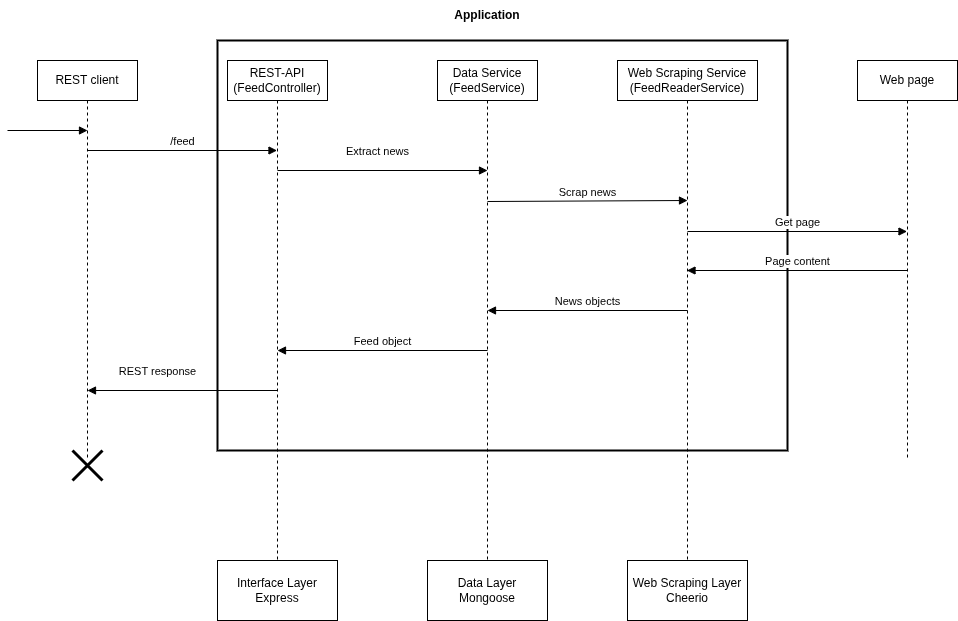

The diagram above was exported from draw.io. Its source (the exported page's mxGraphModel, read from the mxfile embedded in the PNG):
<mxGraphModel dx="2276" dy="761" grid="1" gridSize="10" guides="1" tooltips="1" connect="1" arrows="1" fold="1" page="1" pageScale="1" pageWidth="850" pageHeight="1100" math="0" shadow="0">
  <root>
    <mxCell id="0" />
    <mxCell id="1" parent="0" />
    <mxCell id="tsgmGJa1XhRt7jZv6oGx-22" value="" style="rounded=0;whiteSpace=wrap;html=1;fillColor=none;strokeWidth=2;" parent="1" vertex="1">
      <mxGeometry y="220" width="570" height="410" as="geometry" />
    </mxCell>
    <mxCell id="tsgmGJa1XhRt7jZv6oGx-1" value="REST client" style="shape=umlLifeline;perimeter=lifelinePerimeter;whiteSpace=wrap;html=1;container=1;dropTarget=0;collapsible=0;recursiveResize=0;outlineConnect=0;portConstraint=eastwest;newEdgeStyle={&quot;curved&quot;:0,&quot;rounded&quot;:0};" parent="1" vertex="1">
      <mxGeometry x="-180" y="240" width="100" height="400" as="geometry" />
    </mxCell>
    <mxCell id="tsgmGJa1XhRt7jZv6oGx-2" value="REST-API&lt;div&gt;(FeedController)&lt;/div&gt;" style="shape=umlLifeline;perimeter=lifelinePerimeter;whiteSpace=wrap;html=1;container=1;dropTarget=0;collapsible=0;recursiveResize=0;outlineConnect=0;portConstraint=eastwest;newEdgeStyle={&quot;curved&quot;:0,&quot;rounded&quot;:0};" parent="1" vertex="1">
      <mxGeometry x="10" y="240" width="100" height="500" as="geometry" />
    </mxCell>
    <mxCell id="tsgmGJa1XhRt7jZv6oGx-3" value="Data Service (FeedService)" style="shape=umlLifeline;perimeter=lifelinePerimeter;whiteSpace=wrap;html=1;container=1;dropTarget=0;collapsible=0;recursiveResize=0;outlineConnect=0;portConstraint=eastwest;newEdgeStyle={&quot;curved&quot;:0,&quot;rounded&quot;:0};" parent="1" vertex="1">
      <mxGeometry x="220" y="240" width="100" height="500" as="geometry" />
    </mxCell>
    <mxCell id="tsgmGJa1XhRt7jZv6oGx-4" value="Web Scraping Service (FeedReaderService)" style="shape=umlLifeline;perimeter=lifelinePerimeter;whiteSpace=wrap;html=1;container=1;dropTarget=0;collapsible=0;recursiveResize=0;outlineConnect=0;portConstraint=eastwest;newEdgeStyle={&quot;curved&quot;:0,&quot;rounded&quot;:0};" parent="1" vertex="1">
      <mxGeometry x="400" y="240" width="140" height="500" as="geometry" />
    </mxCell>
    <mxCell id="tsgmGJa1XhRt7jZv6oGx-5" value="Web page" style="shape=umlLifeline;perimeter=lifelinePerimeter;whiteSpace=wrap;html=1;container=1;dropTarget=0;collapsible=0;recursiveResize=0;outlineConnect=0;portConstraint=eastwest;newEdgeStyle={&quot;curved&quot;:0,&quot;rounded&quot;:0};" parent="1" vertex="1">
      <mxGeometry x="640" y="240" width="100" height="400" as="geometry" />
    </mxCell>
    <mxCell id="tsgmGJa1XhRt7jZv6oGx-6" value="" style="html=1;verticalAlign=bottom;endArrow=block;curved=0;rounded=0;" parent="1" edge="1">
      <mxGeometry width="80" relative="1" as="geometry">
        <mxPoint x="-210" y="310" as="sourcePoint" />
        <mxPoint x="-130" y="310" as="targetPoint" />
      </mxGeometry>
    </mxCell>
    <mxCell id="tsgmGJa1XhRt7jZv6oGx-7" value="/feed" style="html=1;verticalAlign=bottom;endArrow=block;curved=0;rounded=0;" parent="1" target="tsgmGJa1XhRt7jZv6oGx-2" edge="1">
      <mxGeometry width="80" relative="1" as="geometry">
        <mxPoint x="-130" y="330" as="sourcePoint" />
        <mxPoint x="-50" y="330" as="targetPoint" />
      </mxGeometry>
    </mxCell>
    <mxCell id="tsgmGJa1XhRt7jZv6oGx-8" value="Extract news" style="html=1;verticalAlign=bottom;endArrow=block;curved=0;rounded=0;" parent="1" edge="1">
      <mxGeometry x="-0.0476" y="10" width="80" relative="1" as="geometry">
        <mxPoint x="60" y="350" as="sourcePoint" />
        <mxPoint x="270" y="350" as="targetPoint" />
        <mxPoint as="offset" />
      </mxGeometry>
    </mxCell>
    <mxCell id="tsgmGJa1XhRt7jZv6oGx-10" value="Get page" style="html=1;verticalAlign=bottom;endArrow=block;curved=0;rounded=0;" parent="1" edge="1" target="tsgmGJa1XhRt7jZv6oGx-5">
      <mxGeometry width="80" relative="1" as="geometry">
        <mxPoint x="470" y="411" as="sourcePoint" />
        <mxPoint x="719.5" y="411" as="targetPoint" />
      </mxGeometry>
    </mxCell>
    <mxCell id="tsgmGJa1XhRt7jZv6oGx-11" value="Page content" style="html=1;verticalAlign=bottom;endArrow=block;curved=0;rounded=0;" parent="1" target="tsgmGJa1XhRt7jZv6oGx-4" edge="1">
      <mxGeometry width="80" relative="1" as="geometry">
        <mxPoint x="690" y="450" as="sourcePoint" />
        <mxPoint x="630" y="450" as="targetPoint" />
      </mxGeometry>
    </mxCell>
    <mxCell id="tsgmGJa1XhRt7jZv6oGx-12" value="News objects" style="html=1;verticalAlign=bottom;endArrow=block;curved=0;rounded=0;" parent="1" edge="1">
      <mxGeometry width="80" relative="1" as="geometry">
        <mxPoint x="470" y="490" as="sourcePoint" />
        <mxPoint x="270" y="490" as="targetPoint" />
      </mxGeometry>
    </mxCell>
    <mxCell id="tsgmGJa1XhRt7jZv6oGx-13" value="Feed object" style="html=1;verticalAlign=bottom;endArrow=block;curved=0;rounded=0;" parent="1" edge="1">
      <mxGeometry width="80" relative="1" as="geometry">
        <mxPoint x="270" y="530" as="sourcePoint" />
        <mxPoint x="60" y="530" as="targetPoint" />
      </mxGeometry>
    </mxCell>
    <mxCell id="tsgmGJa1XhRt7jZv6oGx-14" value="REST response" style="html=1;verticalAlign=bottom;endArrow=block;curved=0;rounded=0;" parent="1" edge="1">
      <mxGeometry x="0.2632" y="-10" width="80" relative="1" as="geometry">
        <mxPoint x="60" y="570" as="sourcePoint" />
        <mxPoint x="-130" y="570" as="targetPoint" />
        <mxPoint as="offset" />
      </mxGeometry>
    </mxCell>
    <mxCell id="tsgmGJa1XhRt7jZv6oGx-15" value="" style="shape=umlDestroy;whiteSpace=wrap;html=1;strokeWidth=3;targetShapes=umlLifeline;" parent="1" vertex="1">
      <mxGeometry x="-145" y="630" width="30" height="30" as="geometry" />
    </mxCell>
    <mxCell id="tsgmGJa1XhRt7jZv6oGx-19" value="Interface Layer Express" style="rounded=0;whiteSpace=wrap;html=1;" parent="1" vertex="1">
      <mxGeometry y="740" width="120" height="60" as="geometry" />
    </mxCell>
    <mxCell id="tsgmGJa1XhRt7jZv6oGx-20" value="Data Layer Mongoose" style="rounded=0;whiteSpace=wrap;html=1;" parent="1" vertex="1">
      <mxGeometry x="210" y="740" width="120" height="60" as="geometry" />
    </mxCell>
    <mxCell id="tsgmGJa1XhRt7jZv6oGx-21" value="Web Scraping Layer Cheerio" style="rounded=0;whiteSpace=wrap;html=1;" parent="1" vertex="1">
      <mxGeometry x="410" y="740" width="120" height="60" as="geometry" />
    </mxCell>
    <mxCell id="tsgmGJa1XhRt7jZv6oGx-23" value="&lt;b&gt;Application&lt;/b&gt;" style="text;html=1;align=center;verticalAlign=middle;whiteSpace=wrap;rounded=0;" parent="1" vertex="1">
      <mxGeometry x="240" y="180" width="60" height="30" as="geometry" />
    </mxCell>
    <mxCell id="3dTNvTB1We5DlGnSc9g1-1" value="Scrap news" style="html=1;verticalAlign=bottom;endArrow=block;curved=0;rounded=0;" edge="1" parent="1">
      <mxGeometry width="80" relative="1" as="geometry">
        <mxPoint x="270" y="381" as="sourcePoint" />
        <mxPoint x="470" y="380" as="targetPoint" />
      </mxGeometry>
    </mxCell>
  </root>
</mxGraphModel>